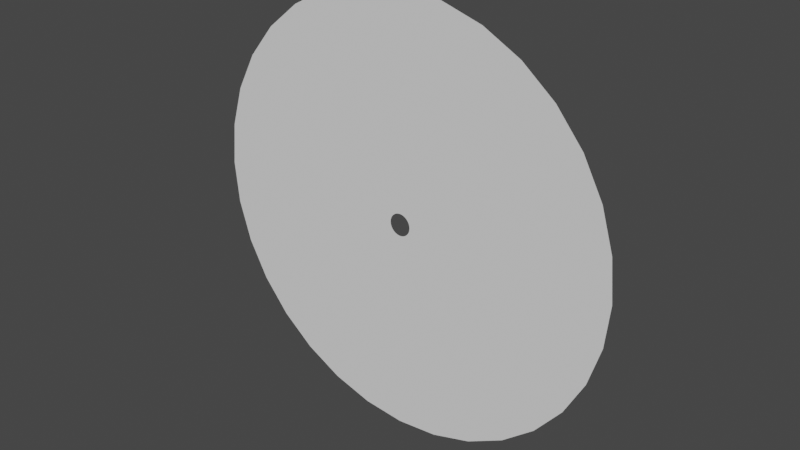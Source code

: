 # Source: Hole3.blend  (saved by Blender 3.2.14; exported with 4.5.12 LTS)
import bpy
from mathutils import Matrix  # noqa: F401  (used for matrix-valued properties, if any)

bpy.ops.wm.read_factory_settings(use_empty=True)
scene = bpy.context.scene
scene.name = 'Scene'

# ---- collections
col_collection = bpy.data.collections.new('Collection'); scene.collection.children.link(col_collection)

# ---- world
world_world = bpy.data.worlds.new('World'); scene.world = world_world
world_world.use_nodes = True; world_world.node_tree.nodes.clear()
_N = world_world.node_tree.nodes; _L = world_world.node_tree.links
n0 = _N.new('ShaderNodeOutputWorld'); n0.name = 'World Output'; n0.location = (300, 300)
n1 = _N.new('ShaderNodeBackground'); n1.name = 'Background'; n1.location = (10, 300)
n1.inputs[0].default_value = (0.05088, 0.05088, 0.05088, 1.0)
_L.new(n1.outputs[0], n0.inputs[0])
n0.is_active_output = True
world_world.color = (0.05088, 0.05088, 0.05088)
world_world.use_sun_shadow = False
world_world.sun_shadow_jitter_overblur = 0.0

# ---- meshes
me_circle = bpy.data.meshes.new('Circle')
me_circle.from_pydata([(0.0, -8.742e-08, 2.0), (-0.3902, -8.574e-08, 1.962), (-0.7654, -8.077e-08, 1.848), (-1.111, -7.269e-08, 1.663), (-1.414, -6.182e-08, 1.414), (-1.663, -4.857e-08, 1.111), (-1.848, -3.346e-08, 0.7654), (-1.962, -1.706e-08, 0.3902), (-2.0, -6.6e-15, 1.51e-07), (-1.962, 1.706e-08, -0.3902), (-1.848, 3.346e-08, -0.7654), (-1.663, 4.857e-08, -1.111), (-1.414, 6.182e-08, -1.414), (-1.111, 7.269e-08, -1.663), (-0.7654, 8.077e-08, -1.848), (-0.3902, 8.574e-08, -1.962), (6.517e-07, 8.742e-08, -2.0), (0.3902, 8.574e-08, -1.962), (0.7654, 8.077e-08, -1.848), (1.111, 7.269e-08, -1.663), (1.414, 6.182e-08, -1.414), (1.663, 4.857e-08, -1.111), (1.848, 3.346e-08, -0.7654), (1.962, 1.706e-08, -0.3902), (2.0, -8.442e-14, 1.931e-06), (1.962, -1.706e-08, 0.3902), (1.848, -3.346e-08, 0.7654), (1.663, -4.857e-08, 1.111), (1.414, -6.182e-08, 1.414), (1.111, -7.269e-08, 1.663), (0.7654, -8.077e-08, 1.848), (0.3902, -8.574e-08, 1.962), (3.941e-06, -1.725e-06, 39.46), (-7.699, -1.692e-06, 38.7), (-15.1, -1.594e-06, 36.46), (-21.92, -1.434e-06, 32.81), (-27.9, -1.22e-06, 27.9), (-32.81, -9.583e-07, 21.92), (-36.46, -6.601e-07, 15.1), (-38.7, -3.365e-07, 7.699), (-39.46, 3.779e-13, -9.03e-06), (-38.7, 3.365e-07, -7.699), (-36.46, 6.601e-07, -15.1), (-32.81, 9.583e-07, -21.92), (-27.9, 1.22e-06, -27.9), (-21.92, 1.434e-06, -32.81), (-15.1, 1.594e-06, -36.46), (-7.699, 1.692e-06, -38.7), (1.68e-05, 1.725e-06, -39.46), (7.699, 1.692e-06, -38.7), (15.1, 1.594e-06, -36.46), (21.92, 1.434e-06, -32.81), (27.9, 1.22e-06, -27.9), (32.81, 9.583e-07, -21.92), (36.46, 6.601e-07, -15.1), (38.7, 3.365e-07, -7.699), (39.46, -1.157e-12, 2.609e-05), (38.7, -3.365e-07, 7.699), (36.46, -6.601e-07, 15.1), (32.81, -9.583e-07, 21.92), (27.9, -1.22e-06, 27.9), (21.92, -1.434e-06, 32.81), (15.1, -1.594e-06, 36.46), (7.698, -1.692e-06, 38.7)], [], [(2, 3, 35, 34), (29, 30, 62, 61), (16, 17, 49, 48), (3, 4, 36, 35), (30, 31, 63, 62), (17, 18, 50, 49), (4, 5, 37, 36), (31, 0, 32, 63), (18, 19, 51, 50), (5, 6, 38, 37), (19, 20, 52, 51), (6, 7, 39, 38), (20, 21, 53, 52), (7, 8, 40, 39), (21, 22, 54, 53), (8, 9, 41, 40), (22, 23, 55, 54), (9, 10, 42, 41), (23, 24, 56, 55), (10, 11, 43, 42), (24, 25, 57, 56), (11, 12, 44, 43), (25, 26, 58, 57), (12, 13, 45, 44), (26, 27, 59, 58), (13, 14, 46, 45), (0, 1, 33, 32), (27, 28, 60, 59), (14, 15, 47, 46), (1, 2, 34, 33), (28, 29, 61, 60), (15, 16, 48, 47)])
_uv = me_circle.uv_layers.new(name='UVMap')
_uv.uv.foreach_set('vector', [0.0, 0.0, 0.0, 0.0, 0.0, 0.0, 0.0, 0.0, 0.0, 0.0, 0.0, 0.0, 0.0, 0.0, 0.0, 0.0, 0.0, 0.0, 0.0, 0.0, 0.0, 0.0, 0.0, 0.0, 0.0, 0.0, 0.0, 0.0, 0.0, 0.0, 0.0, 0.0, 0.0, 0.0, 0.0, 0.0, 0.0, 0.0, 0.0, 0.0, 0.0, 0.0, 0.0, 0.0, 0.0, 0.0, 0.0, 0.0, 0.0, 0.0, 0.0, 0.0, 0.0, 0.0, 0.0, 0.0, 0.0, 0.0, 0.0, 0.0, 0.0, 0.0, 0.0, 0.0, 0.0, 0.0, 0.0, 0.0, 0.0, 0.0, 0.0, 0.0, 0.0, 0.0, 0.0, 0.0, 0.0, 0.0, 0.0, 0.0, 0.0, 0.0, 0.0, 0.0, 0.0, 0.0, 0.0, 0.0, 0.0, 0.0, 0.0, 0.0, 0.0, 0.0, 0.0, 0.0, 0.0, 0.0, 0.0, 0.0, 0.0, 0.0, 0.0, 0.0, 0.0, 0.0, 0.0, 0.0, 0.0, 0.0, 0.0, 0.0, 0.0, 0.0, 0.0, 0.0, 0.0, 0.0, 0.0, 0.0, 0.0, 0.0, 0.0, 0.0, 0.0, 0.0, 0.0, 0.0, 0.0, 0.0, 0.0, 0.0, 0.0, 0.0, 0.0, 0.0, 0.0, 0.0, 0.0, 0.0, 0.0, 0.0, 0.0, 0.0, 0.0, 0.0, 0.0, 0.0, 0.0, 0.0, 0.0, 0.0, 0.0, 0.0, 0.0, 0.0, 0.0, 0.0, 0.0, 0.0, 0.0, 0.0, 0.0, 0.0, 0.0, 0.0, 0.0, 0.0, 0.0, 0.0, 0.0, 0.0, 0.0, 0.0, 0.0, 0.0, 0.0, 0.0, 0.0, 0.0, 0.0, 0.0, 0.0, 0.0, 0.0, 0.0, 0.0, 0.0, 0.0, 0.0, 0.0, 0.0, 0.0, 0.0, 0.0, 0.0, 0.0, 0.0, 0.0, 0.0, 0.0, 0.0, 0.0, 0.0, 0.0, 0.0, 0.0, 0.0, 0.0, 0.0, 0.0, 0.0, 0.0, 0.0, 0.0, 0.0, 0.0, 0.0, 0.0, 0.0, 0.0, 0.0, 0.0, 0.0, 0.0, 0.0, 0.0, 0.0, 0.0, 0.0, 0.0, 0.0, 0.0, 0.0, 0.0, 0.0, 0.0, 0.0, 0.0, 0.0, 0.0, 0.0, 0.0, 0.0, 0.0, 0.0, 0.0, 0.0, 0.0, 0.0, 0.0, 0.0, 0.0, 0.0, 0.0, 0.0])
me_circle.use_remesh_fix_poles = True
me_circle.use_remesh_preserve_attributes = False
me_circle.use_mirror_vertex_groups = False
me_circle.update()

# ---- objects
ob_circle = bpy.data.objects.new('Circle', me_circle)

# ---- transforms, parenting, visibility, modifiers, constraints
ob_circle.location = (0.0, 0.0, 0.0)
ob_circle.lineart.crease_threshold = 0.0

# ---- collection membership
col_collection.objects.link(ob_circle)

# ---- scene / render settings (as saved in the file)
scene.frame_start = 1; scene.frame_end = 250; scene.frame_set(169)
scene.render.engine = 'BLENDER_EEVEE_NEXT'
scene.cycles.use_denoising = False
scene.cycles.samples = 128
scene.cycles.sampling_pattern = 'TABULATED_SOBOL'
scene.cycles.use_adaptive_sampling = False
scene.cycles.use_light_tree = False
scene.view_settings.view_transform = 'Filmic'
bpy.context.view_layer.update()

# ---- added for rendering (the .blend has no active camera and no usable light): camera, sun
cam_auto = bpy.data.cameras.new('AutoCamera')
cam_auto.lens = 50.0
cam_auto.sensor_width = 36.0
cam_auto.clip_end = 1812.34
ob_auto_camera = bpy.data.objects.new('AutoCamera', cam_auto)
scene.collection.objects.link(ob_auto_camera)
ob_auto_camera.location = (103.268, -123.921, 82.614)
ob_auto_camera.rotation_euler = (1.09748, -7.21219e-08, 0.694738)
scene.camera = ob_auto_camera
light_auto_sun = bpy.data.lights.new('AutoSun', 'SUN')
light_auto_sun.energy = 3.0
light_auto_sun.angle = 0.0523599
ob_auto_sun = bpy.data.objects.new('AutoSun', light_auto_sun)
scene.collection.objects.link(ob_auto_sun)
ob_auto_sun.rotation_euler = (0.872665, 0.174533, 0.523599)
bpy.context.view_layer.update()
